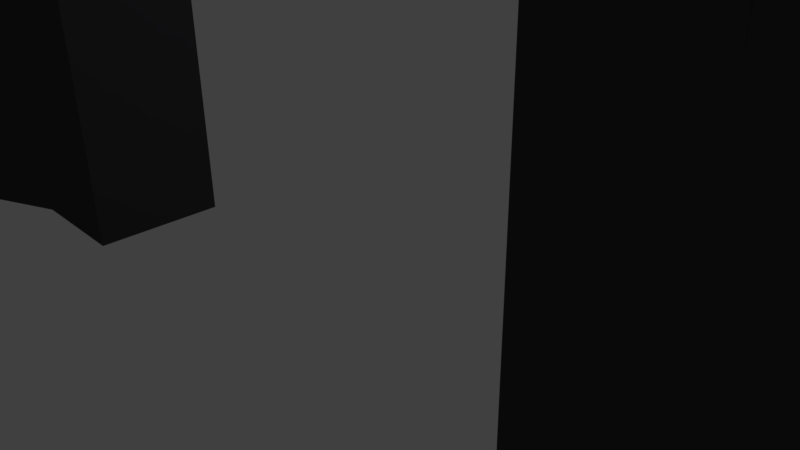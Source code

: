 # Source: poort.blend  (saved by Blender 2.77.0; exported with 4.5.12 LTS)
import bpy
from mathutils import Matrix  # noqa: F401  (used for matrix-valued properties, if any)

bpy.ops.wm.read_factory_settings(use_empty=True)
scene = bpy.context.scene
scene.name = 'Scene'

# ---- collections
col_collection_1 = bpy.data.collections.new('Collection 1'); scene.collection.children.link(col_collection_1)

# ---- materials (node trees are filled in below, after node groups)
mat_material_002 = bpy.data.materials.new('Material.002')
mat_material_002.alpha_threshold = 0.0
mat_material_002.use_transparent_shadow = False
mat_material_002.diffuse_color = (0.05974, 0.05573, 0.06072, 1.0)
mat_material_002.roughness = 0.5
mat_material_001 = bpy.data.materials.new('Material.001')
mat_material_001.alpha_threshold = 0.0
mat_material_001.use_transparent_shadow = False
mat_material_001.diffuse_color = (0.4385, 0.005653, 0.02094, 1.0)
mat_material_001.roughness = 0.5

# ---- material node trees

# ---- world
world_world = bpy.data.worlds.new('World'); scene.world = world_world
world_world.color = (0.05088, 0.05088, 0.05088)
world_world.use_sun_shadow = False
world_world.sun_shadow_jitter_overblur = 0.0
world_world.cycles.sampling_method = 'MANUAL'

# ---- cameras
cam_camera = bpy.data.cameras.new('Camera')
cam_camera.clip_end = 100.0
cam_camera.lens = 35.0
cam_camera.sensor_width = 32.0
cam_camera.sensor_height = 18.0
cam_camera.ortho_scale = 7.314
cam_camera.dof.focus_distance = 0.0
cam_camera.dof.aperture_fstop = 128.0

# ---- lights
light_lamp = bpy.data.lights.new('Lamp', 'POINT')
light_lamp.transmission_factor = 0.0
light_lamp.cutoff_distance = 30.0
light_lamp.energy = 100.0
light_lamp.shadow_buffer_clip_start = 1.001
light_lamp.shadow_soft_size = 0.1
light_lamp.shadow_maximum_resolution = 0.006
light_lamp.use_absolute_resolution = True

# ---- meshes
me_cube_007 = bpy.data.meshes.new('Cube.007')
me_cube_007.from_pydata([(-1.0, -1.0, -1.0), (-1.0, -1.0, 1.0), (-1.0, 1.0, -1.0), (-1.0, 1.0, 1.0), (1.0, -1.0, -1.0), (1.0, -1.0, 1.0), (1.0, 1.0, -1.0), (1.0, 1.0, 1.0), (3.034, 1.0, 1.0), (3.034, 1.0, -1.0), (3.034, -1.0, 1.0), (3.034, -1.0, -1.0), (-4.138, -1.0, -1.936), (-4.138, -1.0, 0.06391), (-4.138, 1.0, 0.06391), (-4.138, 1.0, -1.936), (5.972, 1.0, 0.04502), (5.972, 1.0, -1.955), (5.972, -1.0, 0.04502), (5.972, -1.0, -1.955), (-6.093, -0.9148, -8.852), (-6.015, -0.868, 0.959), (-6.093, 0.8052, -8.852), (-6.015, 0.7175, 0.959), (-4.093, -0.9148, -8.852), (-4.171, -0.868, 0.959), (-4.093, 0.8052, -8.852), (-4.171, 0.7175, 0.959), (-6.093, -0.9148, -4.874), (-4.093, -0.9148, -4.874), (-5.093, -1.283, 0.959), (-5.093, -1.364, -8.852), (-5.093, -1.364, -4.874), (5.657, -0.9148, -8.852), (5.762, -0.8521, 0.959), (5.657, 0.8052, -8.852), (5.762, 0.6876, 0.959), (7.657, -0.9148, -8.852), (7.553, -0.8521, 0.959), (7.657, 0.8052, -8.852), (7.553, 0.6876, 0.959), (5.657, -0.9148, -4.874), (7.657, -0.9148, -4.874), (6.657, -1.255, 0.959), (6.657, -1.364, -8.852), (6.657, -1.364, -4.874), (-4.093, 0.8052, -0.3637), (-4.093, 0.8052, -8.852), (-4.093, -0.9148, -0.3637), (-4.093, -0.9148, -4.874), (-4.093, -0.9148, -8.852), (5.657, -0.9148, -4.874), (5.657, -0.9148, -0.3637), (5.657, 0.8052, -0.3637), (5.657, 0.8052, -8.852), (5.657, -0.9148, -8.852), (4.24, -0.9148, -4.874), (4.24, -0.9148, -0.3637), (4.24, 0.8052, -0.3637), (4.24, 0.8052, -8.852), (4.24, -0.9148, -8.852), (-2.532, 0.8052, -0.3637), (-2.532, 0.8052, -8.852), (-2.532, -0.9148, -0.3637), (-2.532, -0.9148, -4.874), (-2.532, -0.9148, -8.852)], [], [(2, 0, 12, 15), (3, 7, 6, 2), (7, 5, 10, 8), (5, 1, 0, 4), (0, 2, 6, 4), (5, 7, 3, 1), (10, 11, 19, 18), (6, 7, 8, 9), (5, 4, 11, 10), (4, 6, 9, 11), (13, 14, 15, 12), (1, 3, 14, 13), (3, 2, 15, 14), (0, 1, 13, 12), (16, 18, 19, 17), (9, 8, 16, 17), (11, 9, 17, 19), (8, 10, 18, 16), (21, 23, 22, 20, 28), (23, 27, 26, 22), (35, 33, 55, 54), (32, 28, 20, 31), (20, 22, 26, 24, 31), (25, 27, 23, 21, 30), (29, 32, 31, 24), (25, 30, 32, 29), (30, 21, 28, 32), (24, 26, 47, 50), (36, 40, 39, 35), (40, 38, 42, 37, 39), (45, 41, 33, 44), (33, 35, 39, 37, 44), (38, 40, 36, 34, 43), (42, 45, 44, 37), (38, 43, 45, 42), (43, 34, 41, 45), (50, 47, 62, 65), (54, 55, 60, 59), (25, 29, 49, 48), (41, 34, 52, 51), (27, 25, 48, 46), (34, 36, 53, 52), (29, 24, 50, 49), (33, 41, 51, 55), (26, 27, 46, 47), (36, 35, 54, 53), (57, 58, 59, 60, 56), (52, 53, 58, 57), (55, 51, 56, 60), (53, 54, 59, 58), (51, 52, 57, 56), (61, 63, 64, 65, 62), (46, 48, 63, 61), (48, 49, 64, 63), (49, 50, 65, 64), (47, 46, 61, 62)])
me_cube_007.materials.append(mat_material_002)
me_cube_007.use_remesh_preserve_volume = False
me_cube_007.use_remesh_preserve_attributes = False
me_cube_007.use_mirror_vertex_groups = False
me_cube_007.update()
me_cube_005 = bpy.data.meshes.new('Cube.005')
me_cube_005.from_pydata([(-0.7265, -0.7265, -1.539), (-1.0, -1.0, 1.0), (-0.7265, 0.7265, -1.539), (-1.0, 1.0, 1.0), (0.7265, -0.7265, -1.539), (1.0, -1.0, 1.0), (0.7265, 0.7265, -1.539), (1.0, 1.0, 1.0), (-1.0, -1.0, 0.0), (-1.405, 0.0, 1.405), (-1.0, 1.0, 0.0), (-1.109, 0.0, -1.405), (0.0, 1.405, 1.405), (1.0, 1.0, 0.0), (0.0, 1.109, -1.405), (1.405, 0.0, 1.405), (1.0, -1.0, 0.0), (1.109, 0.0, -1.405), (0.0, -1.405, 1.405), (0.0, -1.109, -1.405), (0.0, 0.0, 2.939), (0.0, 0.0, -1.0), (0.0, -1.405, 0.0), (1.405, 0.0, 0.0), (0.0, 1.405, 0.0), (-1.405, 0.0, 0.0), (9.024, -0.7265, -1.539), (8.751, -1.0, 1.0), (9.024, 0.7265, -1.539), (8.751, 1.0, 1.0), (10.48, -0.7265, -1.539), (10.75, -1.0, 1.0), (10.48, 0.7265, -1.539), (10.75, 1.0, 1.0), (8.751, -1.0, -9.537e-07), (8.345, 1.192e-07, 1.405), (8.751, 1.0, -9.537e-07), (8.641, 1.192e-07, -1.405), (9.751, 1.405, 1.405), (10.75, 1.0, -9.537e-07), (9.751, 1.109, -1.405), (11.16, 1.192e-07, 1.405), (10.75, -1.0, -9.537e-07), (10.86, 1.192e-07, -1.405), (9.751, -1.405, 1.405), (9.751, -1.109, -1.405), (9.751, 1.192e-07, 2.939), (9.751, 1.192e-07, -1.0), (9.751, -1.405, -9.537e-07), (11.16, 1.192e-07, -9.537e-07), (9.751, 1.405, -9.537e-07), (8.345, 1.192e-07, -9.537e-07)], [], [(25, 10, 2, 11), (24, 13, 6, 14), (23, 16, 4, 17), (22, 8, 0, 19), (21, 14, 6, 17), (20, 12, 3, 9), (18, 20, 9, 1), (5, 15, 20, 18), (15, 7, 12, 20), (19, 21, 17, 4), (0, 11, 21, 19), (11, 2, 14, 21), (16, 22, 19, 4), (5, 18, 22, 16), (18, 1, 8, 22), (13, 23, 17, 6), (7, 15, 23, 13), (15, 5, 16, 23), (10, 24, 14, 2), (3, 12, 24, 10), (12, 7, 13, 24), (8, 25, 11, 0), (1, 9, 25, 8), (9, 3, 10, 25), (51, 36, 28, 37), (50, 39, 32, 40), (49, 42, 30, 43), (48, 34, 26, 45), (47, 40, 32, 43), (46, 38, 29, 35), (44, 46, 35, 27), (31, 41, 46, 44), (41, 33, 38, 46), (45, 47, 43, 30), (26, 37, 47, 45), (37, 28, 40, 47), (42, 48, 45, 30), (31, 44, 48, 42), (44, 27, 34, 48), (39, 49, 43, 32), (33, 41, 49, 39), (41, 31, 42, 49), (36, 50, 40, 28), (29, 38, 50, 36), (38, 33, 39, 50), (34, 51, 37, 26), (27, 35, 51, 34), (35, 29, 36, 51)])
_ca = me_cube_005.color_attributes.new('Col', 'BYTE_COLOR', 'CORNER')
_ca.data.foreach_set('color', [1.0, 1.0, 1.0, 1.0, 1.0, 1.0, 1.0, 1.0, 1.0, 1.0, 1.0, 1.0, 1.0, 1.0, 1.0, 1.0, 1.0, 1.0, 1.0, 1.0, 1.0, 1.0, 1.0, 1.0, 1.0, 1.0, 1.0, 1.0, 1.0, 1.0, 1.0, 1.0, 1.0, 1.0, 1.0, 1.0, 1.0, 1.0, 1.0, 1.0, 1.0, 1.0, 1.0, 1.0, 1.0, 1.0, 1.0, 1.0, 1.0, 1.0, 1.0, 1.0, 1.0, 1.0, 1.0, 1.0, 1.0, 1.0, 1.0, 1.0, 1.0, 1.0, 1.0, 1.0, 1.0, 1.0, 1.0, 1.0, 1.0, 1.0, 1.0, 1.0, 1.0, 1.0, 1.0, 1.0, 1.0, 1.0, 1.0, 1.0, 1.0, 1.0, 1.0, 1.0, 1.0, 1.0, 1.0, 1.0, 1.0, 1.0, 1.0, 1.0, 1.0, 1.0, 1.0, 1.0, 1.0, 1.0, 1.0, 1.0, 1.0, 1.0, 1.0, 1.0, 1.0, 1.0, 1.0, 1.0, 1.0, 1.0, 1.0, 1.0, 1.0, 1.0, 1.0, 1.0, 1.0, 1.0, 1.0, 1.0, 1.0, 1.0, 1.0, 1.0, 1.0, 1.0, 1.0, 1.0, 1.0, 1.0, 1.0, 1.0, 1.0, 1.0, 1.0, 1.0, 1.0, 1.0, 1.0, 1.0, 1.0, 1.0, 1.0, 1.0, 1.0, 1.0, 1.0, 1.0, 1.0, 1.0, 1.0, 1.0, 1.0, 1.0, 1.0, 1.0, 1.0, 1.0, 1.0, 1.0, 1.0, 1.0, 1.0, 1.0, 1.0, 1.0, 1.0, 1.0, 1.0, 1.0, 1.0, 1.0, 1.0, 1.0, 1.0, 1.0, 1.0, 1.0, 1.0, 1.0, 1.0, 1.0, 1.0, 1.0, 1.0, 1.0, 1.0, 1.0, 1.0, 1.0, 1.0, 1.0, 1.0, 1.0, 1.0, 1.0, 1.0, 1.0, 1.0, 1.0, 1.0, 1.0, 1.0, 1.0, 1.0, 1.0, 1.0, 1.0, 1.0, 1.0, 1.0, 1.0, 1.0, 1.0, 1.0, 1.0, 1.0, 1.0, 1.0, 1.0, 1.0, 1.0, 1.0, 1.0, 1.0, 1.0, 1.0, 1.0, 1.0, 1.0, 1.0, 1.0, 1.0, 1.0, 1.0, 1.0, 1.0, 1.0, 1.0, 1.0, 1.0, 1.0, 1.0, 1.0, 1.0, 1.0, 1.0, 1.0, 1.0, 1.0, 1.0, 1.0, 1.0, 1.0, 1.0, 1.0, 1.0, 1.0, 1.0, 1.0, 1.0, 1.0, 1.0, 1.0, 1.0, 1.0, 1.0, 1.0, 1.0, 1.0, 1.0, 1.0, 1.0, 1.0, 1.0, 1.0, 1.0, 1.0, 1.0, 1.0, 1.0, 1.0, 1.0, 1.0, 1.0, 1.0, 1.0, 1.0, 1.0, 1.0, 1.0, 1.0, 1.0, 1.0, 1.0, 1.0, 1.0, 1.0, 1.0, 1.0, 1.0, 1.0, 1.0, 1.0, 1.0, 1.0, 1.0, 1.0, 1.0, 1.0, 1.0, 1.0, 1.0, 1.0, 1.0, 1.0, 1.0, 1.0, 1.0, 1.0, 1.0, 1.0, 1.0, 1.0, 1.0, 1.0, 1.0, 1.0, 1.0, 1.0, 1.0, 1.0, 1.0, 1.0, 1.0, 1.0, 1.0, 1.0, 1.0, 1.0, 1.0, 1.0, 1.0, 1.0, 1.0, 1.0, 1.0, 1.0, 1.0, 1.0, 1.0, 1.0, 1.0, 1.0, 1.0, 1.0, 1.0, 1.0, 1.0, 1.0, 1.0, 1.0, 1.0, 1.0, 1.0, 1.0, 1.0, 1.0, 1.0, 1.0, 1.0, 1.0, 1.0, 1.0, 1.0, 1.0, 1.0, 1.0, 1.0, 1.0, 1.0, 1.0, 1.0, 1.0, 1.0, 1.0, 1.0, 1.0, 1.0, 1.0, 1.0, 1.0, 1.0, 1.0, 1.0, 1.0, 1.0, 1.0, 1.0, 1.0, 1.0, 1.0, 1.0, 1.0, 1.0, 1.0, 1.0, 1.0, 1.0, 1.0, 1.0, 1.0, 1.0, 1.0, 1.0, 1.0, 1.0, 1.0, 1.0, 1.0, 1.0, 1.0, 1.0, 1.0, 1.0, 1.0, 1.0, 1.0, 1.0, 1.0, 1.0, 1.0, 1.0, 1.0, 1.0, 1.0, 1.0, 1.0, 1.0, 1.0, 1.0, 1.0, 1.0, 1.0, 1.0, 1.0, 1.0, 1.0, 1.0, 1.0, 1.0, 1.0, 1.0, 1.0, 1.0, 1.0, 1.0, 1.0, 1.0, 1.0, 1.0, 1.0, 1.0, 1.0, 1.0, 1.0, 1.0, 1.0, 1.0, 1.0, 1.0, 1.0, 1.0, 1.0, 1.0, 1.0, 1.0, 1.0, 1.0, 1.0, 1.0, 1.0, 1.0, 1.0, 1.0, 1.0, 1.0, 1.0, 1.0, 1.0, 1.0, 1.0, 1.0, 1.0, 1.0, 1.0, 1.0, 1.0, 1.0, 1.0, 1.0, 1.0, 1.0, 1.0, 1.0, 1.0, 1.0, 1.0, 1.0, 1.0, 1.0, 1.0, 1.0, 1.0, 1.0, 1.0, 1.0, 1.0, 1.0, 1.0, 1.0, 1.0, 1.0, 1.0, 1.0, 1.0, 1.0, 1.0, 1.0, 1.0, 1.0, 1.0, 1.0, 1.0, 1.0, 1.0, 1.0, 1.0, 1.0, 1.0, 1.0, 1.0, 1.0, 1.0, 1.0, 1.0, 1.0, 1.0, 1.0, 1.0, 1.0, 1.0, 1.0, 1.0, 1.0, 1.0, 1.0, 1.0, 1.0, 1.0, 1.0, 1.0, 1.0, 1.0, 1.0, 1.0, 1.0, 1.0, 1.0, 1.0, 1.0, 1.0, 1.0, 1.0, 1.0, 1.0, 1.0, 1.0, 1.0, 1.0, 1.0, 1.0, 1.0, 1.0, 1.0, 1.0, 1.0, 1.0, 1.0, 1.0, 1.0, 1.0, 1.0, 1.0, 1.0, 1.0, 1.0, 1.0, 1.0, 1.0, 1.0, 1.0, 1.0, 1.0, 1.0, 1.0, 1.0, 1.0, 1.0, 1.0, 1.0, 1.0, 1.0, 1.0, 1.0, 1.0, 1.0, 1.0, 1.0, 1.0, 1.0, 1.0, 1.0, 1.0, 1.0, 1.0, 1.0, 1.0, 1.0, 1.0, 1.0, 1.0, 1.0, 1.0, 1.0, 1.0, 1.0, 1.0, 1.0, 1.0, 1.0, 1.0, 1.0, 1.0, 1.0, 1.0, 1.0, 1.0, 1.0, 1.0, 1.0, 1.0, 1.0, 1.0, 1.0, 1.0, 1.0, 1.0, 1.0, 1.0, 1.0, 1.0, 1.0, 1.0, 1.0, 1.0, 1.0, 1.0, 1.0, 1.0, 1.0, 1.0, 1.0, 1.0, 1.0, 1.0, 1.0, 1.0, 1.0, 1.0, 1.0, 1.0, 1.0, 1.0, 1.0, 1.0, 1.0, 1.0, 1.0, 1.0, 1.0, 1.0, 1.0, 1.0, 1.0, 1.0, 1.0, 1.0, 1.0, 1.0, 1.0, 1.0, 1.0, 1.0, 1.0, 1.0, 1.0, 1.0, 1.0, 1.0, 1.0, 1.0, 1.0, 1.0, 1.0, 1.0, 1.0, 1.0, 1.0, 1.0, 1.0, 1.0, 1.0, 1.0, 1.0, 1.0, 1.0, 1.0, 1.0, 1.0, 1.0, 1.0, 1.0, 1.0, 1.0, 1.0, 1.0, 1.0, 1.0, 1.0, 1.0, 1.0, 1.0, 1.0, 1.0, 1.0, 1.0, 1.0, 1.0, 1.0, 1.0, 1.0, 1.0, 1.0, 1.0, 1.0, 1.0, 1.0, 1.0, 1.0, 1.0, 1.0, 1.0, 1.0, 1.0, 1.0, 1.0, 1.0])
me_cube_005.materials.append(mat_material_001)
me_cube_005.use_remesh_preserve_volume = False
me_cube_005.use_remesh_preserve_attributes = False
me_cube_005.use_mirror_vertex_groups = False
me_cube_005.update()

# ---- objects
ob_cube_001 = bpy.data.objects.new('Cube.001', me_cube_007)
ob_cube_002 = bpy.data.objects.new('Cube.002', me_cube_005)
ob_lamp = bpy.data.objects.new('Lamp', light_lamp)
ob_camera = bpy.data.objects.new('Camera', cam_camera)

# ---- transforms, parenting, visibility, modifiers, constraints
ob_cube_001.location = (-0.0901, -1.505, 8.874)
ob_cube_001.lineart.crease_threshold = 0.0
ob_cube_002.location = (-5.19, -1.75, 11.0)
ob_cube_002.scale = (1.2, 1.0, 1.0)
ob_cube_002.lineart.crease_threshold = 0.0
ob_lamp.location = (4.076, 1.005, 5.904)
ob_lamp.rotation_euler = (0.6503, 0.05522, 1.866)
ob_lamp.lock_rotations_4d = False
ob_lamp.empty_display_type = 'ARROWS'
ob_lamp.color = (0.0, 0.0, 0.0, 0.0)
ob_lamp.lineart.crease_threshold = 0.0
ob_camera.location = (7.481, -6.508, 5.344)
ob_camera.rotation_euler = (1.109, 0.01082, 0.8149)
ob_camera.lock_rotations_4d = False
ob_camera.empty_display_type = 'ARROWS'
ob_camera.color = (0.0, 0.0, 0.0, 0.0)
ob_camera.display_type = 'WIRE'
ob_camera.lineart.crease_threshold = 0.0

# ---- collection membership
col_collection_1.objects.link(ob_cube_001)
col_collection_1.objects.link(ob_cube_002)
col_collection_1.objects.link(ob_lamp)
col_collection_1.objects.link(ob_camera)

# ---- scene / render settings (as saved in the file)
scene.camera = ob_camera
scene.frame_start = 1; scene.frame_end = 250; scene.frame_set(1)
scene.render.engine = 'BLENDER_EEVEE_NEXT'
scene.render.resolution_percentage = 50
scene.render.dither_intensity = 0.0
scene.cycles.use_denoising = False
scene.cycles.samples = 128
scene.cycles.sampling_pattern = 'TABULATED_SOBOL'
scene.cycles.light_sampling_threshold = 0.0
scene.cycles.use_adaptive_sampling = False
scene.cycles.use_light_tree = False
scene.cycles.blur_glossy = 0.0
scene.cycles.sample_clamp_indirect = 0.0
scene.view_settings.view_transform = 'Standard'
bpy.context.view_layer.update()
